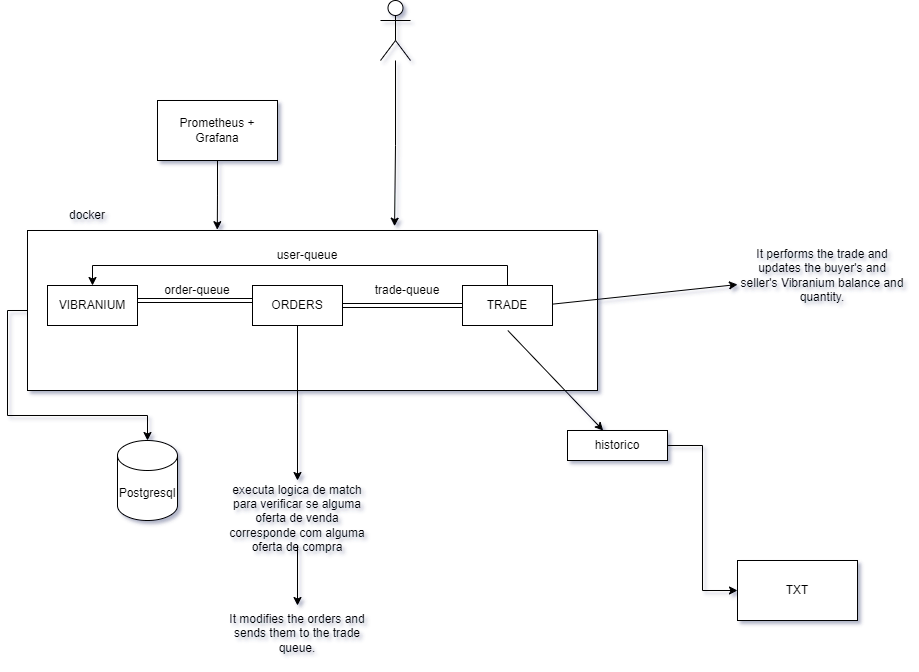

The diagram above was exported from draw.io. Its source (the exported page's mxGraphModel, read from the mxfile embedded in the PNG):
<mxGraphModel dx="1500" dy="763" grid="1" gridSize="10" guides="1" tooltips="1" connect="1" arrows="1" fold="1" page="1" pageScale="1" pageWidth="827" pageHeight="1169" math="0" shadow="0">
  <root>
    <mxCell id="0" />
    <mxCell id="1" parent="0" />
    <mxCell id="OQcyucyNc2yvUDgRE94J-22" style="edgeStyle=orthogonalEdgeStyle;rounded=0;orthogonalLoop=1;jettySize=auto;html=1;exitX=0;exitY=0.5;exitDx=0;exitDy=0;" parent="1" source="a7XnBU3_hF0mfqNpY_WN-56" target="a7XnBU3_hF0mfqNpY_WN-58" edge="1">
      <mxGeometry relative="1" as="geometry" />
    </mxCell>
    <mxCell id="a7XnBU3_hF0mfqNpY_WN-56" value="" style="rounded=0;whiteSpace=wrap;html=1;" parent="1" vertex="1">
      <mxGeometry x="540" y="280" width="570" height="160" as="geometry" />
    </mxCell>
    <mxCell id="a7XnBU3_hF0mfqNpY_WN-60" style="edgeStyle=orthogonalEdgeStyle;rounded=0;orthogonalLoop=1;jettySize=auto;html=1;entryX=0.644;entryY=-0.027;entryDx=0;entryDy=0;entryPerimeter=0;" parent="1" source="a7XnBU3_hF0mfqNpY_WN-41" target="a7XnBU3_hF0mfqNpY_WN-56" edge="1">
      <mxGeometry relative="1" as="geometry">
        <mxPoint x="908" y="180" as="targetPoint" />
      </mxGeometry>
    </mxCell>
    <mxCell id="a7XnBU3_hF0mfqNpY_WN-41" value="" style="shape=umlActor;verticalLabelPosition=bottom;verticalAlign=top;html=1;outlineConnect=0;" parent="1" vertex="1">
      <mxGeometry x="893" y="50" width="30" height="60" as="geometry" />
    </mxCell>
    <mxCell id="PAaVcyjUHJ4EIe7XDpc4-13" style="rounded=0;orthogonalLoop=1;jettySize=auto;html=1;" parent="1" target="PAaVcyjUHJ4EIe7XDpc4-12" edge="1">
      <mxGeometry relative="1" as="geometry">
        <mxPoint x="1049.9999999999998" y="355.22727272727275" as="sourcePoint" />
      </mxGeometry>
    </mxCell>
    <mxCell id="PAaVcyjUHJ4EIe7XDpc4-26" style="rounded=0;orthogonalLoop=1;jettySize=auto;html=1;" parent="1" target="PAaVcyjUHJ4EIe7XDpc4-25" edge="1">
      <mxGeometry relative="1" as="geometry">
        <mxPoint x="1020.333333333333" y="380" as="sourcePoint" />
      </mxGeometry>
    </mxCell>
    <mxCell id="a7XnBU3_hF0mfqNpY_WN-53" value="VIBRANIUM" style="rounded=0;whiteSpace=wrap;html=1;" parent="1" vertex="1">
      <mxGeometry x="560" y="335" width="90" height="40" as="geometry" />
    </mxCell>
    <mxCell id="a7XnBU3_hF0mfqNpY_WN-58" value="Postgresql" style="shape=cylinder3;whiteSpace=wrap;html=1;boundedLbl=1;backgroundOutline=1;size=15;" parent="1" vertex="1">
      <mxGeometry x="630" y="490" width="60" height="80" as="geometry" />
    </mxCell>
    <mxCell id="a7XnBU3_hF0mfqNpY_WN-62" value="Prometheus + Grafana" style="rounded=0;whiteSpace=wrap;html=1;" parent="1" vertex="1">
      <mxGeometry x="670" y="150" width="120" height="60" as="geometry" />
    </mxCell>
    <mxCell id="a7XnBU3_hF0mfqNpY_WN-63" style="edgeStyle=orthogonalEdgeStyle;rounded=0;orthogonalLoop=1;jettySize=auto;html=1;entryX=0.497;entryY=-0.027;entryDx=0;entryDy=0;entryPerimeter=0;" parent="1" source="a7XnBU3_hF0mfqNpY_WN-62" edge="1">
      <mxGeometry relative="1" as="geometry">
        <mxPoint x="729.79" y="279.19000000000005" as="targetPoint" />
      </mxGeometry>
    </mxCell>
    <mxCell id="PAaVcyjUHJ4EIe7XDpc4-12" value="It performs the trade and updates the buyer's and seller's Vibranium balance and quantity." style="text;html=1;strokeColor=none;fillColor=none;align=center;verticalAlign=middle;whiteSpace=wrap;rounded=0;" parent="1" vertex="1">
      <mxGeometry x="1250" y="310" width="170" height="30" as="geometry" />
    </mxCell>
    <mxCell id="OQcyucyNc2yvUDgRE94J-21" style="edgeStyle=orthogonalEdgeStyle;rounded=0;orthogonalLoop=1;jettySize=auto;html=1;" parent="1" source="PAaVcyjUHJ4EIe7XDpc4-21" target="OQcyucyNc2yvUDgRE94J-18" edge="1">
      <mxGeometry relative="1" as="geometry" />
    </mxCell>
    <mxCell id="PAaVcyjUHJ4EIe7XDpc4-21" value="executa logica de match para verificar se alguma oferta de venda corresponde com alguma oferta de compra" style="text;html=1;strokeColor=none;fillColor=none;align=center;verticalAlign=middle;whiteSpace=wrap;rounded=0;" parent="1" vertex="1">
      <mxGeometry x="735" y="540" width="150" height="55" as="geometry" />
    </mxCell>
    <mxCell id="OQcyucyNc2yvUDgRE94J-3" style="edgeStyle=orthogonalEdgeStyle;rounded=0;orthogonalLoop=1;jettySize=auto;html=1;entryX=0;entryY=0.5;entryDx=0;entryDy=0;" parent="1" source="PAaVcyjUHJ4EIe7XDpc4-25" target="PAaVcyjUHJ4EIe7XDpc4-30" edge="1">
      <mxGeometry relative="1" as="geometry" />
    </mxCell>
    <mxCell id="PAaVcyjUHJ4EIe7XDpc4-25" value="historico" style="rounded=0;whiteSpace=wrap;html=1;" parent="1" vertex="1">
      <mxGeometry x="1080" y="480" width="100" height="30" as="geometry" />
    </mxCell>
    <mxCell id="PAaVcyjUHJ4EIe7XDpc4-30" value="TXT" style="rounded=0;whiteSpace=wrap;html=1;" parent="1" vertex="1">
      <mxGeometry x="1250" y="610" width="120" height="60" as="geometry" />
    </mxCell>
    <mxCell id="OQcyucyNc2yvUDgRE94J-17" style="edgeStyle=orthogonalEdgeStyle;rounded=0;orthogonalLoop=1;jettySize=auto;html=1;" parent="1" source="OQcyucyNc2yvUDgRE94J-4" edge="1">
      <mxGeometry relative="1" as="geometry">
        <mxPoint x="810" y="530" as="targetPoint" />
      </mxGeometry>
    </mxCell>
    <mxCell id="OQcyucyNc2yvUDgRE94J-4" value="ORDERS" style="rounded=0;whiteSpace=wrap;html=1;" parent="1" vertex="1">
      <mxGeometry x="765" y="335" width="90" height="40" as="geometry" />
    </mxCell>
    <mxCell id="OQcyucyNc2yvUDgRE94J-24" style="edgeStyle=orthogonalEdgeStyle;rounded=0;orthogonalLoop=1;jettySize=auto;html=1;entryX=0.5;entryY=0;entryDx=0;entryDy=0;" parent="1" source="OQcyucyNc2yvUDgRE94J-5" target="a7XnBU3_hF0mfqNpY_WN-53" edge="1">
      <mxGeometry relative="1" as="geometry">
        <Array as="points">
          <mxPoint x="1020" y="315" />
          <mxPoint x="605" y="315" />
        </Array>
      </mxGeometry>
    </mxCell>
    <mxCell id="OQcyucyNc2yvUDgRE94J-5" value="TRADE" style="rounded=0;whiteSpace=wrap;html=1;" parent="1" vertex="1">
      <mxGeometry x="975" y="335" width="90" height="40" as="geometry" />
    </mxCell>
    <mxCell id="OQcyucyNc2yvUDgRE94J-11" value="" style="shape=link;html=1;rounded=0;entryX=0;entryY=0.375;entryDx=0;entryDy=0;entryPerimeter=0;" parent="1" target="OQcyucyNc2yvUDgRE94J-4" edge="1">
      <mxGeometry width="100" relative="1" as="geometry">
        <mxPoint x="650" y="350" as="sourcePoint" />
        <mxPoint x="750" y="350" as="targetPoint" />
      </mxGeometry>
    </mxCell>
    <mxCell id="OQcyucyNc2yvUDgRE94J-12" value="" style="shape=link;html=1;rounded=0;entryX=0;entryY=0.5;entryDx=0;entryDy=0;exitX=1;exitY=0.5;exitDx=0;exitDy=0;" parent="1" source="OQcyucyNc2yvUDgRE94J-4" target="OQcyucyNc2yvUDgRE94J-5" edge="1">
      <mxGeometry width="100" relative="1" as="geometry">
        <mxPoint x="860" y="354.17" as="sourcePoint" />
        <mxPoint x="950" y="354" as="targetPoint" />
      </mxGeometry>
    </mxCell>
    <mxCell id="OQcyucyNc2yvUDgRE94J-13" value="order-queue" style="text;html=1;strokeColor=none;fillColor=none;align=center;verticalAlign=middle;whiteSpace=wrap;rounded=0;" parent="1" vertex="1">
      <mxGeometry x="670" y="325" width="80" height="30" as="geometry" />
    </mxCell>
    <mxCell id="OQcyucyNc2yvUDgRE94J-14" value="trade-queue" style="text;html=1;strokeColor=none;fillColor=none;align=center;verticalAlign=middle;whiteSpace=wrap;rounded=0;" parent="1" vertex="1">
      <mxGeometry x="880" y="325" width="80" height="30" as="geometry" />
    </mxCell>
    <mxCell id="OQcyucyNc2yvUDgRE94J-18" value="It modifies the orders and sends them to the trade queue." style="text;html=1;strokeColor=none;fillColor=none;align=center;verticalAlign=middle;whiteSpace=wrap;rounded=0;" parent="1" vertex="1">
      <mxGeometry x="735" y="655" width="150" height="55" as="geometry" />
    </mxCell>
    <mxCell id="OQcyucyNc2yvUDgRE94J-25" value="user-queue" style="text;html=1;strokeColor=none;fillColor=none;align=center;verticalAlign=middle;whiteSpace=wrap;rounded=0;" parent="1" vertex="1">
      <mxGeometry x="780" y="290" width="80" height="30" as="geometry" />
    </mxCell>
    <mxCell id="AZMmeo_ChrxOx2KPKSaX-1" value="docker" style="text;html=1;strokeColor=none;fillColor=none;align=center;verticalAlign=middle;whiteSpace=wrap;rounded=0;" vertex="1" parent="1">
      <mxGeometry x="570" y="250" width="60" height="30" as="geometry" />
    </mxCell>
  </root>
</mxGraphModel>